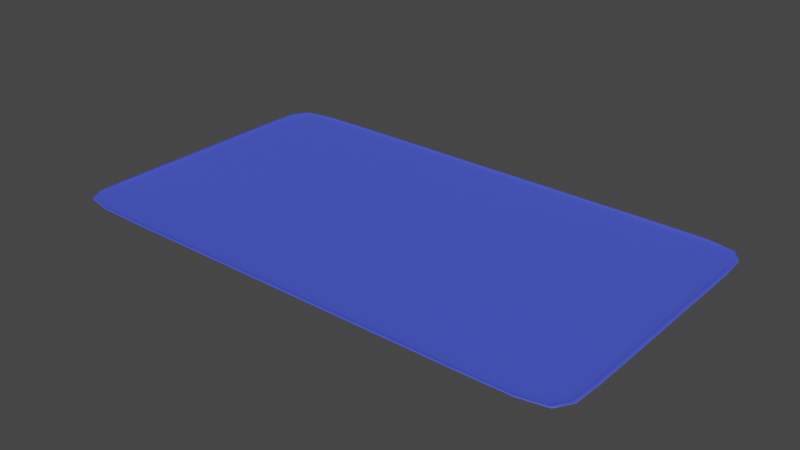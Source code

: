 # Source: bandeja.blend  (saved by Blender 3.6.11; exported with 4.5.12 LTS)
import bpy
from mathutils import Matrix  # noqa: F401  (used for matrix-valued properties, if any)

bpy.ops.wm.read_factory_settings(use_empty=True)
scene = bpy.context.scene
scene.name = 'Scene'

# ---- collections
col_collection = bpy.data.collections.new('Collection'); scene.collection.children.link(col_collection)

# ---- materials (node trees are filled in below, after node groups)
mat_material = bpy.data.materials.new('Material')
mat_material.alpha_threshold = 0.0
mat_material.use_transparent_shadow = False
mat_material.roughness = 0.5
mat_material.line_color = (0.0, 0.0, 0.0, 1.0)

# ---- material node trees
mat_material.use_nodes = True; mat_material.node_tree.nodes.clear()
_N = mat_material.node_tree.nodes; _L = mat_material.node_tree.links
n0 = _N.new('ShaderNodeOutputMaterial'); n0.name = 'Material Output'; n0.location = (300, 300)
n1 = _N.new('ShaderNodeBsdfPrincipled'); n1.name = 'Principled BSDF'; n1.location = (10, 300)
n1.distribution = 'GGX'
n1.subsurface_method = 'RANDOM_WALK_SKIN'
n1.inputs[0].default_value = (0.06684, 0.1004, 0.8, 1.0)
n1.inputs[3].default_value = 1.45
n1.inputs[27].default_value = (0.0, 0.0, 0.0, 1.0)
n1.inputs[28].default_value = 1.0
_L.new(n1.outputs[0], n0.inputs[0])
n0.is_active_output = True

# ---- world
world_world = bpy.data.worlds.new('World'); scene.world = world_world
world_world.use_nodes = True; world_world.node_tree.nodes.clear()
_N = world_world.node_tree.nodes; _L = world_world.node_tree.links
n0 = _N.new('ShaderNodeOutputWorld'); n0.name = 'World Output'; n0.location = (300, 300)
n1 = _N.new('ShaderNodeBackground'); n1.name = 'Background'; n1.location = (10, 300)
n1.inputs[0].default_value = (0.05088, 0.05088, 0.05088, 1.0)
_L.new(n1.outputs[0], n0.inputs[0])
n0.is_active_output = True
world_world.color = (0.05088, 0.05088, 0.05088)
world_world.use_sun_shadow = False
world_world.sun_shadow_jitter_overblur = 0.0

# ---- meshes
me_cube = bpy.data.meshes.new('Cube')
me_cube.from_pydata([(0.9961, -1.0, 0.3057), (1.0, -0.9961, 0.3057), (1.0, -0.9961, -0.3057), (0.9961, -1.0, -0.3057), (-1.0, -0.9975, 0.3057), (-0.9975, -1.0, 0.3057), (-0.9975, -1.0, -0.3057), (-1.0, -0.9975, -0.3057), (-0.9933, 1.0, 0.3057), (-1.0, 0.9933, 0.3057), (-1.0, 0.9933, -0.3057), (-0.9933, 1.0, -0.3057), (1.0, 0.9917, 0.3057), (0.9917, 1.0, 0.3057), (0.9917, 1.0, -0.3057), (1.0, 0.9917, -0.3057)], [], [(7, 4, 9, 10), (0, 3, 2, 1), (12, 13, 8, 9, 4, 5, 0, 1), (6, 5, 4, 7), (3, 0, 5, 6), (8, 11, 10, 9), (15, 12, 1, 2), (12, 15, 14, 13), (11, 8, 13, 14)])
me_cube.polygons.foreach_set('use_smooth', [True] * 9)
_uv = me_cube.uv_layers.new(name='UVMap')
_uv.uv.foreach_set('vector', [0.375, 0.0003166, 0.625, 0.0003166, 0.625, 0.2492, 0.375, 0.2492, 0.625, 0.7505, 0.375, 0.7505, 0.375, 0.7495, 0.625, 0.7495, 0.625, 0.501, 0.626, 0.5, 0.8742, 0.5, 0.875, 0.5008, 0.875, 0.7497, 0.8747, 0.75, 0.6255, 0.75, 0.625, 0.7495, 0.375, 0.0, 0.625, 0.0, 0.625, 0.0003166, 0.375, 0.0003166, 0.375, 0.7505, 0.625, 0.7505, 0.625, 0.9997, 0.375, 0.9997, 0.625, 0.2508, 0.375, 0.2508, 0.375, 0.2492, 0.625, 0.2492, 0.375, 0.501, 0.625, 0.501, 0.625, 0.7495, 0.375, 0.7495, 0.625, 0.501, 0.375, 0.501, 0.375, 0.499, 0.625, 0.499, 0.375, 0.2508, 0.625, 0.2508, 0.625, 0.499, 0.375, 0.499])
me_cube.materials.append(mat_material)
me_cube.use_mirror_vertex_groups = False
me_cube.update()

# ---- objects
ob_cube = bpy.data.objects.new('Cube', me_cube)

# ---- transforms, parenting, visibility, modifiers, constraints
ob_cube.location = (0.0, 0.0, 1.149)
ob_cube.scale = (2.122, 1.208, -0.03337)
ob_cube.lock_rotations_4d = False
ob_cube.empty_display_type = 'ARROWS'
ob_cube.lineart.crease_threshold = 0.0
_m = ob_cube.modifiers.new('Solidificar', 'SOLIDIFY')
_m.thickness = 0.03
_m = ob_cube.modifiers.new('Subdivisión', 'SUBSURF')
_m.levels = 5

# ---- collection membership
col_collection.objects.link(ob_cube)

# ---- scene / render settings (as saved in the file)
scene.frame_start = 1; scene.frame_end = 250; scene.frame_set(1)
scene.render.engine = 'BLENDER_EEVEE_NEXT'
scene.cycles.sampling_pattern = 'TABULATED_SOBOL'
scene.view_settings.view_transform = 'Filmic'
bpy.context.view_layer.update()

# ---- added for rendering (the .blend has no active camera and no usable light): camera, sun
cam_auto = bpy.data.cameras.new('AutoCamera')
cam_auto.lens = 50.0
cam_auto.sensor_width = 36.0
cam_auto.clip_end = 1000.0
ob_auto_camera = bpy.data.objects.new('AutoCamera', cam_auto)
scene.collection.objects.link(ob_auto_camera)
ob_auto_camera.location = (4.5183, -5.42196, 4.76359)
ob_auto_camera.rotation_euler = (1.09748, -7.21219e-08, 0.694738)
scene.camera = ob_auto_camera
light_auto_sun = bpy.data.lights.new('AutoSun', 'SUN')
light_auto_sun.energy = 3.0
light_auto_sun.angle = 0.0523599
ob_auto_sun = bpy.data.objects.new('AutoSun', light_auto_sun)
scene.collection.objects.link(ob_auto_sun)
ob_auto_sun.rotation_euler = (0.872665, 0.174533, 0.523599)
bpy.context.view_layer.update()
